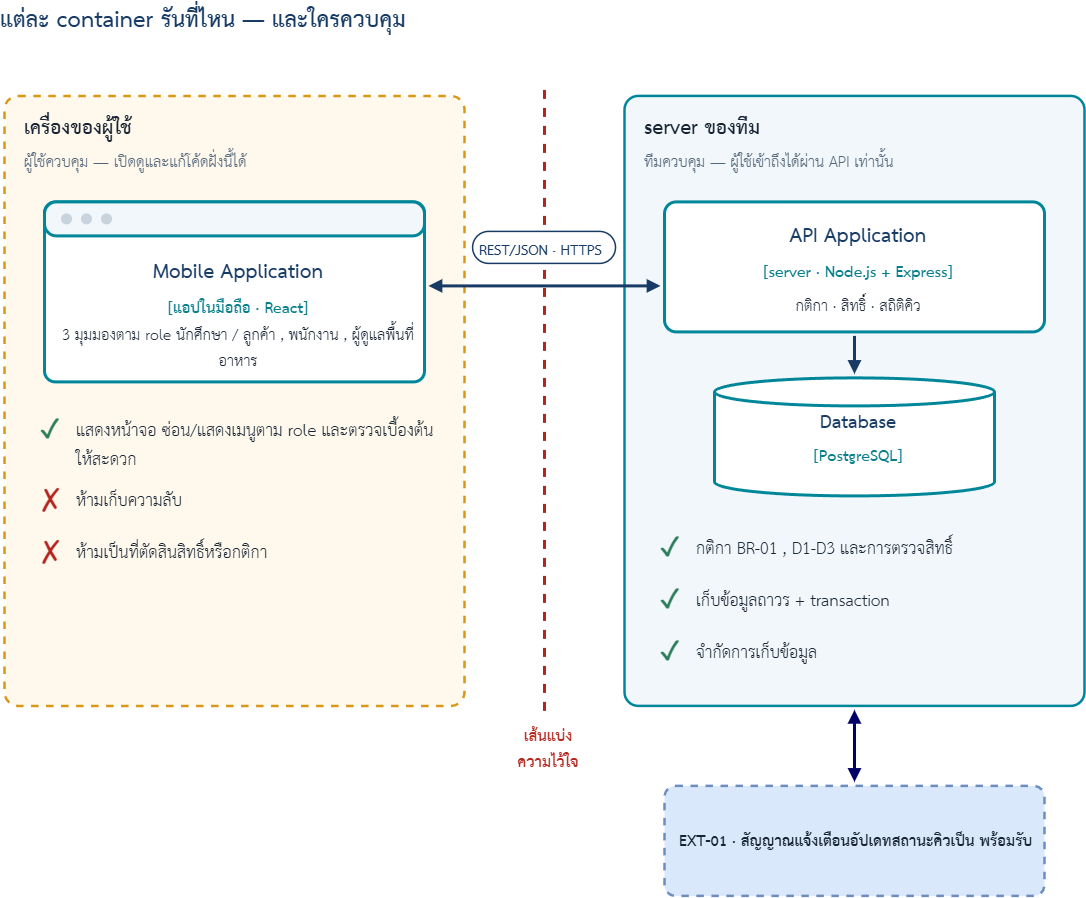

The diagram above was exported from draw.io. Its source (the exported page's mxGraphModel, read from the mxfile embedded in the PNG):
<mxGraphModel dx="2000" dy="1041" grid="1" gridSize="10" guides="1" tooltips="1" connect="1" arrows="1" fold="1" page="1" pageScale="1" pageWidth="1120" pageHeight="940" background="#FFFFFF" math="0" shadow="0">
  <root>
    <mxCell id="0" />
    <mxCell id="1" parent="0" />
    <mxCell id="c1" parent="1" style="text;html=1;align=left;verticalAlign=top;whiteSpace=wrap;fontFamily=TH Sarabun New;fontSize=32;fontColor=#173B65;fontStyle=1;spacing=0;spacingTop=-2;" value="แต่ละ container รันที่ไหน — และใครควบคุม" vertex="1">
      <mxGeometry height="41.6" width="413.5" x="16" y="14" as="geometry" />
    </mxCell>
    <mxCell id="c3" parent="1" style="rounded=1;arcSize=3;absoluteArcSize=0;whiteSpace=wrap;html=1;fillColor=#FFF9ED;strokeColor=#D89715;strokeWidth=2.5;dashed=1;" value="" vertex="1">
      <mxGeometry height="610" width="460" x="20" y="110" as="geometry" />
    </mxCell>
    <mxCell id="c4" parent="1" style="text;html=1;align=left;verticalAlign=top;whiteSpace=wrap;fontFamily=TH Sarabun New;fontSize=28;fontColor=#172333;fontStyle=1;spacing=0;spacingTop=-2;" value="เครื่องของผู้ใช้" vertex="1">
      <mxGeometry height="36.4" width="115.7" x="40" y="124" as="geometry" />
    </mxCell>
    <mxCell id="c5" parent="1" style="text;html=1;align=left;verticalAlign=top;whiteSpace=wrap;fontFamily=TH Sarabun New;fontSize=22;fontColor=#526579;fontStyle=0;spacing=0;spacingTop=-2;" value="ผู้ใช้ควบคุม — เปิดดูและแก้โค้ดฝั่งนี้ได้" vertex="1">
      <mxGeometry height="28.6" width="428" x="40" y="162" as="geometry" />
    </mxCell>
    <mxCell id="c6" parent="1" style="rounded=1;arcSize=6;absoluteArcSize=0;whiteSpace=wrap;html=1;fillColor=#FFFFFF;strokeColor=#008699;strokeWidth=3;dashed=0;" value="" vertex="1">
      <mxGeometry height="180" width="380" x="60" y="216" as="geometry" />
    </mxCell>
    <mxCell id="c7" parent="1" style="rounded=1;arcSize=35;absoluteArcSize=0;whiteSpace=wrap;html=1;fillColor=#F1F7FA;strokeColor=#008699;strokeWidth=3;dashed=0;" value="" vertex="1">
      <mxGeometry height="34" width="380" x="60" y="216" as="geometry" />
    </mxCell>
    <mxCell id="c8" parent="1" style="ellipse;whiteSpace=wrap;html=1;fillColor=#C9D3DC;strokeColor=#C9D3DC;strokeWidth=1;" value="" vertex="1">
      <mxGeometry height="10" width="10" x="77" y="228" as="geometry" />
    </mxCell>
    <mxCell id="c9" parent="1" style="ellipse;whiteSpace=wrap;html=1;fillColor=#C9D3DC;strokeColor=#C9D3DC;strokeWidth=1;" value="" vertex="1">
      <mxGeometry height="10" width="10" x="97" y="228" as="geometry" />
    </mxCell>
    <mxCell id="c10" parent="1" style="ellipse;whiteSpace=wrap;html=1;fillColor=#C9D3DC;strokeColor=#C9D3DC;strokeWidth=1;" value="" vertex="1">
      <mxGeometry height="10" width="10" x="117" y="228" as="geometry" />
    </mxCell>
    <mxCell id="c11" parent="1" style="text;html=1;align=center;verticalAlign=top;whiteSpace=wrap;fontFamily=TH Sarabun New;fontSize=28;fontColor=#173B65;fontStyle=1;spacing=0;spacingTop=-2;" value="Mobile Application" vertex="1">
      <mxGeometry height="36.4" width="388" x="60" y="268" as="geometry" />
    </mxCell>
    <mxCell id="c12" parent="1" style="text;html=1;align=center;verticalAlign=top;whiteSpace=wrap;fontFamily=TH Sarabun New;fontSize=22;fontColor=#087E8B;fontStyle=1;spacing=0;spacingTop=-2;" value="[แอปในมือถือ · React]" vertex="1">
      <mxGeometry height="28.6" width="388" x="60" y="308" as="geometry" />
    </mxCell>
    <mxCell id="c13" parent="1" style="text;html=1;align=center;verticalAlign=top;whiteSpace=wrap;fontFamily=TH Sarabun New;fontSize=22;fontColor=#172333;fontStyle=0;spacing=0;spacingTop=-2;" value="3 มุมมองตาม role นักศึกษา / ลูกค้า , พนักงาน , ผู้ดูแลพื้นที่อาหาร" vertex="1">
      <mxGeometry height="41.6" width="388" x="60" y="334.6" as="geometry" />
    </mxCell>
    <mxCell id="c14" parent="1" style="text;html=1;align=left;verticalAlign=top;whiteSpace=wrap;fontFamily=TH Sarabun New;fontSize=26;fontColor=#2E7D5B;fontStyle=1;spacing=0;spacingTop=-2;" value="✓" vertex="1">
      <mxGeometry height="33.8" width="26.1" x="56" y="430" as="geometry" />
    </mxCell>
    <mxCell id="c15" parent="1" style="text;html=1;align=left;verticalAlign=top;whiteSpace=wrap;fontFamily=TH Sarabun New;fontSize=24;fontColor=#172333;fontStyle=0;spacing=0;spacingTop=-2;" value="แสดงหน้าจอ ซ่อน/แสดงเมนูตาม role และตรวจเบื้องต้นให้สะดวก" vertex="1">
      <mxGeometry height="31.2" width="368" x="92" y="430" as="geometry" />
    </mxCell>
    <mxCell id="c16" parent="1" style="text;html=1;align=left;verticalAlign=top;whiteSpace=wrap;fontFamily=TH Sarabun New;fontSize=26;fontColor=#B3261E;fontStyle=1;spacing=0;spacingTop=-2;" value="✗" vertex="1">
      <mxGeometry height="33.8" width="26.1" x="56" y="500" as="geometry" />
    </mxCell>
    <mxCell id="c17" parent="1" style="text;html=1;align=left;verticalAlign=top;whiteSpace=wrap;fontFamily=TH Sarabun New;fontSize=24;fontColor=#172333;fontStyle=0;spacing=0;spacingTop=-2;" value="ห้ามเก็บความลับ" vertex="1">
      <mxGeometry height="31.2" width="368" x="92" y="500" as="geometry" />
    </mxCell>
    <mxCell id="c18" parent="1" style="text;html=1;align=left;verticalAlign=top;whiteSpace=wrap;fontFamily=TH Sarabun New;fontSize=26;fontColor=#B3261E;fontStyle=1;spacing=0;spacingTop=-2;" value="✗" vertex="1">
      <mxGeometry height="33.8" width="26.1" x="56" y="552" as="geometry" />
    </mxCell>
    <mxCell id="c19" parent="1" style="text;html=1;align=left;verticalAlign=top;whiteSpace=wrap;fontFamily=TH Sarabun New;fontSize=24;fontColor=#172333;fontStyle=0;spacing=0;spacingTop=-2;" value="ห้ามเป็นที่ตัดสินสิทธิ์หรือกติกา" vertex="1">
      <mxGeometry height="31.2" width="368" x="92" y="552" as="geometry" />
    </mxCell>
    <mxCell id="c20" parent="1" style="rounded=1;arcSize=3;absoluteArcSize=0;whiteSpace=wrap;html=1;fillColor=#F1F7FA;strokeColor=#008699;strokeWidth=2.5;dashed=0;" value="" vertex="1">
      <mxGeometry height="610" width="460" x="640" y="110" as="geometry" />
    </mxCell>
    <mxCell id="c21" parent="1" style="text;html=1;align=left;verticalAlign=top;whiteSpace=wrap;fontFamily=TH Sarabun New;fontSize=28;fontColor=#172333;fontStyle=1;spacing=0;spacingTop=-2;" value="server ของทีม" vertex="1">
      <mxGeometry height="36.4" width="123.8" x="660" y="124" as="geometry" />
    </mxCell>
    <mxCell id="c22" parent="1" style="text;html=1;align=left;verticalAlign=top;whiteSpace=wrap;fontFamily=TH Sarabun New;fontSize=22;fontColor=#526579;fontStyle=0;spacing=0;spacingTop=-2;" value="ทีมควบคุม — ผู้ใช้เข้าถึงได้ผ่าน API เท่านั้น" vertex="1">
      <mxGeometry height="28.6" width="428" x="660" y="162" as="geometry" />
    </mxCell>
    <mxCell id="c23" parent="1" style="rounded=1;arcSize=9;absoluteArcSize=0;whiteSpace=wrap;html=1;fillColor=#FFFFFF;strokeColor=#008699;strokeWidth=3;dashed=0;" value="" vertex="1">
      <mxGeometry height="130" width="380" x="680" y="216" as="geometry" />
    </mxCell>
    <mxCell id="c24" parent="1" style="text;html=1;align=center;verticalAlign=top;whiteSpace=wrap;fontFamily=TH Sarabun New;fontSize=28;fontColor=#173B65;fontStyle=1;spacing=0;spacingTop=-2;" value="API Application" vertex="1">
      <mxGeometry height="36.4" width="388" x="680" y="232" as="geometry" />
    </mxCell>
    <mxCell id="c25" parent="1" style="text;html=1;align=center;verticalAlign=top;whiteSpace=wrap;fontFamily=TH Sarabun New;fontSize=22;fontColor=#087E8B;fontStyle=1;spacing=0;spacingTop=-2;" value="[server · Node.js + Express]" vertex="1">
      <mxGeometry height="28.6" width="388" x="680" y="272" as="geometry" />
    </mxCell>
    <mxCell id="c26" parent="1" style="text;html=1;align=center;verticalAlign=top;whiteSpace=wrap;fontFamily=TH Sarabun New;fontSize=22;fontColor=#172333;fontStyle=0;spacing=0;spacingTop=-2;" value="กติกา · สิทธิ์ · สถิติคิว" vertex="1">
      <mxGeometry height="28.6" width="388" x="680" y="306" as="geometry" />
    </mxCell>
    <mxCell id="c27" parent="1" style="shape=cylinder3;whiteSpace=wrap;html=1;boundedLbl=1;backgroundOutline=1;size=14;fillColor=#FFFFFF;strokeColor=#008699;strokeWidth=3;dashed=0;" value="" vertex="1">
      <mxGeometry height="118" width="280" x="730" y="392" as="geometry" />
    </mxCell>
    <mxCell id="c28" parent="1" style="text;html=1;align=center;verticalAlign=top;whiteSpace=wrap;fontFamily=TH Sarabun New;fontSize=26;fontColor=#173B65;fontStyle=1;spacing=0;spacingTop=-2;" value="Database" vertex="1">
      <mxGeometry height="33.8" width="288" x="730" y="420" as="geometry" />
    </mxCell>
    <mxCell id="c29" parent="1" style="text;html=1;align=center;verticalAlign=top;whiteSpace=wrap;fontFamily=TH Sarabun New;fontSize=22;fontColor=#087E8B;fontStyle=1;spacing=0;spacingTop=-2;" value="[PostgreSQL]" vertex="1">
      <mxGeometry height="28.6" width="288" x="730" y="456" as="geometry" />
    </mxCell>
    <mxCell id="c30" edge="1" parent="1" style="edgeStyle=none;html=1;rounded=0;strokeColor=#173B65;strokeWidth=3;dashed=0;endArrow=block;endFill=1;startArrow=none;startFill=1;">
      <mxGeometry relative="1" as="geometry">
        <mxPoint x="870" y="350" as="sourcePoint" />
        <mxPoint x="870" y="388" as="targetPoint" />
      </mxGeometry>
    </mxCell>
    <mxCell id="c31" parent="1" style="text;html=1;align=left;verticalAlign=top;whiteSpace=wrap;fontFamily=TH Sarabun New;fontSize=26;fontColor=#2E7D5B;fontStyle=1;spacing=0;spacingTop=-2;" value="✓" vertex="1">
      <mxGeometry height="33.8" width="26.1" x="676" y="548" as="geometry" />
    </mxCell>
    <mxCell id="c32" parent="1" style="text;html=1;align=left;verticalAlign=top;whiteSpace=wrap;fontFamily=TH Sarabun New;fontSize=24;fontColor=#172333;fontStyle=0;spacing=0;spacingTop=-2;" value="กติกา BR-01 , D1-D3 และการตรวจสิทธิ์" vertex="1">
      <mxGeometry height="31.2" width="368" x="712" y="548" as="geometry" />
    </mxCell>
    <mxCell id="c33" parent="1" style="text;html=1;align=left;verticalAlign=top;whiteSpace=wrap;fontFamily=TH Sarabun New;fontSize=26;fontColor=#2E7D5B;fontStyle=1;spacing=0;spacingTop=-2;" value="✓" vertex="1">
      <mxGeometry height="33.8" width="26.1" x="676" y="600" as="geometry" />
    </mxCell>
    <mxCell id="c34" parent="1" style="text;html=1;align=left;verticalAlign=top;whiteSpace=wrap;fontFamily=TH Sarabun New;fontSize=24;fontColor=#172333;fontStyle=0;spacing=0;spacingTop=-2;" value="เก็บข้อมูลถาวร + transaction" vertex="1">
      <mxGeometry height="31.2" width="368" x="712" y="600" as="geometry" />
    </mxCell>
    <mxCell id="c35" parent="1" style="text;html=1;align=left;verticalAlign=top;whiteSpace=wrap;fontFamily=TH Sarabun New;fontSize=26;fontColor=#2E7D5B;fontStyle=1;spacing=0;spacingTop=-2;" value="✓" vertex="1">
      <mxGeometry height="33.8" width="26.1" x="676" y="652" as="geometry" />
    </mxCell>
    <mxCell id="c36" parent="1" style="text;html=1;align=left;verticalAlign=top;whiteSpace=wrap;fontFamily=TH Sarabun New;fontSize=24;fontColor=#172333;fontStyle=0;spacing=0;spacingTop=-2;" value="จำกัดการเก็บข้อมูล" vertex="1">
      <mxGeometry height="31.2" width="368" x="712" y="652" as="geometry" />
    </mxCell>
    <mxCell id="c37" edge="1" parent="1" style="edgeStyle=none;html=1;rounded=0;strokeColor=#B3261E;strokeWidth=3;dashed=1;endArrow=none;endFill=1;startArrow=none;startFill=1;">
      <mxGeometry relative="1" as="geometry">
        <mxPoint x="560" y="104" as="sourcePoint" />
        <mxPoint x="560" y="730" as="targetPoint" />
      </mxGeometry>
    </mxCell>
    <mxCell id="c38" parent="1" style="text;html=1;align=center;verticalAlign=top;whiteSpace=wrap;fontFamily=TH Sarabun New;fontSize=22;fontColor=#B3261E;fontStyle=1;spacing=0;spacingTop=-2;" value="เส้นแบ่ง&lt;br&gt;ความไว้ใจ" vertex="1">
      <mxGeometry height="56.8" width="136" x="496" y="736" as="geometry" />
    </mxCell>
    <mxCell id="c39" edge="1" parent="1" style="edgeStyle=none;html=1;rounded=0;strokeColor=#173B65;strokeWidth=3;dashed=0;endArrow=block;endFill=1;startArrow=block;startFill=1;">
      <mxGeometry relative="1" as="geometry">
        <mxPoint x="444" y="300" as="sourcePoint" />
        <mxPoint x="676" y="300" as="targetPoint" />
      </mxGeometry>
    </mxCell>
    <mxCell id="c40" parent="1" style="rounded=1;arcSize=50;absoluteArcSize=0;whiteSpace=wrap;html=1;fillColor=#FFFFFF;strokeColor=#173B65;strokeWidth=1.5;dashed=0;" value="" vertex="1">
      <mxGeometry height="32" width="142.9" x="488.6" y="246" as="geometry" />
    </mxCell>
    <mxCell id="c41" parent="1" style="text;html=1;align=left;verticalAlign=top;whiteSpace=wrap;fontFamily=TH Sarabun New;fontSize=20;fontColor=#173B65;fontStyle=1;spacing=0;spacingTop=-2;" value="REST/JSON · HTTPS" vertex="1">
      <mxGeometry height="26" width="130.9" x="494.6" y="251" as="geometry" />
    </mxCell>
    <mxCell id="c42" parent="1" style="rounded=1;arcSize=10;absoluteArcSize=0;whiteSpace=wrap;html=1;fillColor=#dae8fc;strokeColor=#6c8ebf;strokeWidth=2.5;dashed=1;" value="" vertex="1">
      <mxGeometry height="110" width="380" x="680" y="800" as="geometry" />
    </mxCell>
    <mxCell id="c43" parent="1" style="text;html=1;align=left;verticalAlign=top;whiteSpace=wrap;fontFamily=TH Sarabun New;fontSize=22;fontColor=#172333;fontStyle=1;spacing=0;spacingTop=-2;" value="EXT-01 · สัญญาณแจ้งเตือนอัปเดทสถานะคิวเป็น พร้อมรับ" vertex="1">
      <mxGeometry height="28.6" width="358" x="695" y="840.7" as="geometry" />
    </mxCell>
    <mxCell id="c45" edge="1" parent="1" style="edgeStyle=none;html=1;rounded=0;strokeColor=#000066;strokeWidth=3;endArrow=block;endFill=1;startArrow=block;startFill=1;">
      <mxGeometry relative="1" as="geometry">
        <mxPoint x="870" y="724" as="sourcePoint" />
        <mxPoint x="870" y="796" as="targetPoint" />
      </mxGeometry>
    </mxCell>
  </root>
</mxGraphModel>